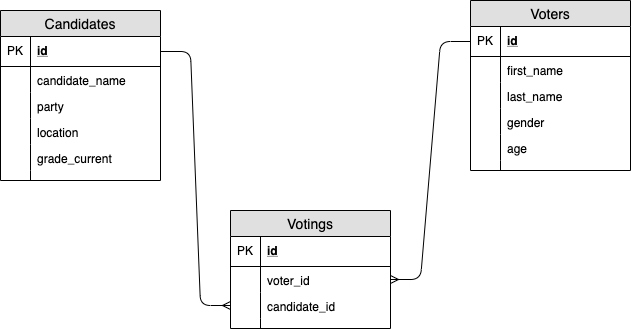

The diagram above was exported from draw.io. Its source (the exported page's mxGraphModel, read from the mxfile embedded in the PNG):
<mxGraphModel dx="932" dy="711" grid="1" gridSize="10" guides="1" tooltips="1" connect="1" arrows="1" fold="1" page="1" pageScale="1" pageWidth="850" pageHeight="1100" math="0" shadow="0">
  <root>
    <mxCell id="0" />
    <mxCell id="1" parent="0" />
    <mxCell id="2" value="Candidates" style="swimlane;fontStyle=0;childLayout=stackLayout;horizontal=1;startSize=26;fillColor=#e0e0e0;horizontalStack=0;resizeParent=1;resizeParentMax=0;resizeLast=0;collapsible=1;marginBottom=0;swimlaneFillColor=#ffffff;align=center;fontSize=14;" vertex="1" parent="1">
      <mxGeometry x="70" y="80" width="160" height="170" as="geometry" />
    </mxCell>
    <mxCell id="3" value="id" style="shape=partialRectangle;top=0;left=0;right=0;bottom=1;align=left;verticalAlign=middle;fillColor=none;spacingLeft=34;spacingRight=4;overflow=hidden;rotatable=0;points=[[0,0.5],[1,0.5]];portConstraint=eastwest;dropTarget=0;fontStyle=5;fontSize=12;" vertex="1" parent="2">
      <mxGeometry y="26" width="160" height="30" as="geometry" />
    </mxCell>
    <mxCell id="4" value="PK" style="shape=partialRectangle;top=0;left=0;bottom=0;fillColor=none;align=left;verticalAlign=middle;spacingLeft=4;spacingRight=4;overflow=hidden;rotatable=0;points=[];portConstraint=eastwest;part=1;fontSize=12;" vertex="1" connectable="0" parent="3">
      <mxGeometry width="30" height="30" as="geometry" />
    </mxCell>
    <mxCell id="5" value="candidate_name" style="shape=partialRectangle;top=0;left=0;right=0;bottom=0;align=left;verticalAlign=top;fillColor=none;spacingLeft=34;spacingRight=4;overflow=hidden;rotatable=0;points=[[0,0.5],[1,0.5]];portConstraint=eastwest;dropTarget=0;fontSize=12;" vertex="1" parent="2">
      <mxGeometry y="56" width="160" height="26" as="geometry" />
    </mxCell>
    <mxCell id="6" value="" style="shape=partialRectangle;top=0;left=0;bottom=0;fillColor=none;align=left;verticalAlign=top;spacingLeft=4;spacingRight=4;overflow=hidden;rotatable=0;points=[];portConstraint=eastwest;part=1;fontSize=12;" vertex="1" connectable="0" parent="5">
      <mxGeometry width="30" height="26" as="geometry" />
    </mxCell>
    <mxCell id="7" value="party" style="shape=partialRectangle;top=0;left=0;right=0;bottom=0;align=left;verticalAlign=top;fillColor=none;spacingLeft=34;spacingRight=4;overflow=hidden;rotatable=0;points=[[0,0.5],[1,0.5]];portConstraint=eastwest;dropTarget=0;fontSize=12;" vertex="1" parent="2">
      <mxGeometry y="82" width="160" height="26" as="geometry" />
    </mxCell>
    <mxCell id="8" value="" style="shape=partialRectangle;top=0;left=0;bottom=0;fillColor=none;align=left;verticalAlign=top;spacingLeft=4;spacingRight=4;overflow=hidden;rotatable=0;points=[];portConstraint=eastwest;part=1;fontSize=12;" vertex="1" connectable="0" parent="7">
      <mxGeometry width="30" height="26" as="geometry" />
    </mxCell>
    <mxCell id="9" value="location" style="shape=partialRectangle;top=0;left=0;right=0;bottom=0;align=left;verticalAlign=top;fillColor=none;spacingLeft=34;spacingRight=4;overflow=hidden;rotatable=0;points=[[0,0.5],[1,0.5]];portConstraint=eastwest;dropTarget=0;fontSize=12;" vertex="1" parent="2">
      <mxGeometry y="108" width="160" height="26" as="geometry" />
    </mxCell>
    <mxCell id="10" value="" style="shape=partialRectangle;top=0;left=0;bottom=0;fillColor=none;align=left;verticalAlign=top;spacingLeft=4;spacingRight=4;overflow=hidden;rotatable=0;points=[];portConstraint=eastwest;part=1;fontSize=12;" vertex="1" connectable="0" parent="9">
      <mxGeometry width="30" height="26" as="geometry" />
    </mxCell>
    <mxCell id="11" value="grade_current" style="shape=partialRectangle;top=0;left=0;right=0;bottom=0;align=left;verticalAlign=top;fillColor=none;spacingLeft=34;spacingRight=4;overflow=hidden;rotatable=0;points=[[0,0.5],[1,0.5]];portConstraint=eastwest;dropTarget=0;fontSize=12;" vertex="1" parent="2">
      <mxGeometry y="134" width="160" height="26" as="geometry" />
    </mxCell>
    <mxCell id="12" value="" style="shape=partialRectangle;top=0;left=0;bottom=0;fillColor=none;align=left;verticalAlign=top;spacingLeft=4;spacingRight=4;overflow=hidden;rotatable=0;points=[];portConstraint=eastwest;part=1;fontSize=12;" vertex="1" connectable="0" parent="11">
      <mxGeometry width="30" height="26" as="geometry" />
    </mxCell>
    <mxCell id="13" value="" style="shape=partialRectangle;top=0;left=0;right=0;bottom=0;align=left;verticalAlign=top;fillColor=none;spacingLeft=34;spacingRight=4;overflow=hidden;rotatable=0;points=[[0,0.5],[1,0.5]];portConstraint=eastwest;dropTarget=0;fontSize=12;" vertex="1" parent="2">
      <mxGeometry y="160" width="160" height="10" as="geometry" />
    </mxCell>
    <mxCell id="14" value="" style="shape=partialRectangle;top=0;left=0;bottom=0;fillColor=none;align=left;verticalAlign=top;spacingLeft=4;spacingRight=4;overflow=hidden;rotatable=0;points=[];portConstraint=eastwest;part=1;fontSize=12;" vertex="1" connectable="0" parent="13">
      <mxGeometry width="30" height="10" as="geometry" />
    </mxCell>
    <mxCell id="15" value="Voters" style="swimlane;fontStyle=0;childLayout=stackLayout;horizontal=1;startSize=26;fillColor=#e0e0e0;horizontalStack=0;resizeParent=1;resizeParentMax=0;resizeLast=0;collapsible=1;marginBottom=0;swimlaneFillColor=#ffffff;align=center;fontSize=14;" vertex="1" parent="1">
      <mxGeometry x="540" y="70" width="160" height="170" as="geometry" />
    </mxCell>
    <mxCell id="16" value="id" style="shape=partialRectangle;top=0;left=0;right=0;bottom=1;align=left;verticalAlign=middle;fillColor=none;spacingLeft=34;spacingRight=4;overflow=hidden;rotatable=0;points=[[0,0.5],[1,0.5]];portConstraint=eastwest;dropTarget=0;fontStyle=5;fontSize=12;" vertex="1" parent="15">
      <mxGeometry y="26" width="160" height="30" as="geometry" />
    </mxCell>
    <mxCell id="17" value="PK" style="shape=partialRectangle;top=0;left=0;bottom=0;fillColor=none;align=left;verticalAlign=middle;spacingLeft=4;spacingRight=4;overflow=hidden;rotatable=0;points=[];portConstraint=eastwest;part=1;fontSize=12;" vertex="1" connectable="0" parent="16">
      <mxGeometry width="30" height="30" as="geometry" />
    </mxCell>
    <mxCell id="18" value="first_name" style="shape=partialRectangle;top=0;left=0;right=0;bottom=0;align=left;verticalAlign=top;fillColor=none;spacingLeft=34;spacingRight=4;overflow=hidden;rotatable=0;points=[[0,0.5],[1,0.5]];portConstraint=eastwest;dropTarget=0;fontSize=12;" vertex="1" parent="15">
      <mxGeometry y="56" width="160" height="26" as="geometry" />
    </mxCell>
    <mxCell id="19" value="" style="shape=partialRectangle;top=0;left=0;bottom=0;fillColor=none;align=left;verticalAlign=top;spacingLeft=4;spacingRight=4;overflow=hidden;rotatable=0;points=[];portConstraint=eastwest;part=1;fontSize=12;" vertex="1" connectable="0" parent="18">
      <mxGeometry width="30" height="26" as="geometry" />
    </mxCell>
    <mxCell id="20" value="last_name" style="shape=partialRectangle;top=0;left=0;right=0;bottom=0;align=left;verticalAlign=top;fillColor=none;spacingLeft=34;spacingRight=4;overflow=hidden;rotatable=0;points=[[0,0.5],[1,0.5]];portConstraint=eastwest;dropTarget=0;fontSize=12;" vertex="1" parent="15">
      <mxGeometry y="82" width="160" height="26" as="geometry" />
    </mxCell>
    <mxCell id="21" value="" style="shape=partialRectangle;top=0;left=0;bottom=0;fillColor=none;align=left;verticalAlign=top;spacingLeft=4;spacingRight=4;overflow=hidden;rotatable=0;points=[];portConstraint=eastwest;part=1;fontSize=12;" vertex="1" connectable="0" parent="20">
      <mxGeometry width="30" height="26" as="geometry" />
    </mxCell>
    <mxCell id="22" value="gender" style="shape=partialRectangle;top=0;left=0;right=0;bottom=0;align=left;verticalAlign=top;fillColor=none;spacingLeft=34;spacingRight=4;overflow=hidden;rotatable=0;points=[[0,0.5],[1,0.5]];portConstraint=eastwest;dropTarget=0;fontSize=12;" vertex="1" parent="15">
      <mxGeometry y="108" width="160" height="26" as="geometry" />
    </mxCell>
    <mxCell id="23" value="" style="shape=partialRectangle;top=0;left=0;bottom=0;fillColor=none;align=left;verticalAlign=top;spacingLeft=4;spacingRight=4;overflow=hidden;rotatable=0;points=[];portConstraint=eastwest;part=1;fontSize=12;" vertex="1" connectable="0" parent="22">
      <mxGeometry width="30" height="26" as="geometry" />
    </mxCell>
    <mxCell id="24" value="age" style="shape=partialRectangle;top=0;left=0;right=0;bottom=0;align=left;verticalAlign=top;fillColor=none;spacingLeft=34;spacingRight=4;overflow=hidden;rotatable=0;points=[[0,0.5],[1,0.5]];portConstraint=eastwest;dropTarget=0;fontSize=12;" vertex="1" parent="15">
      <mxGeometry y="134" width="160" height="26" as="geometry" />
    </mxCell>
    <mxCell id="25" value="" style="shape=partialRectangle;top=0;left=0;bottom=0;fillColor=none;align=left;verticalAlign=top;spacingLeft=4;spacingRight=4;overflow=hidden;rotatable=0;points=[];portConstraint=eastwest;part=1;fontSize=12;" vertex="1" connectable="0" parent="24">
      <mxGeometry width="30" height="26" as="geometry" />
    </mxCell>
    <mxCell id="26" value="" style="shape=partialRectangle;top=0;left=0;right=0;bottom=0;align=left;verticalAlign=top;fillColor=none;spacingLeft=34;spacingRight=4;overflow=hidden;rotatable=0;points=[[0,0.5],[1,0.5]];portConstraint=eastwest;dropTarget=0;fontSize=12;" vertex="1" parent="15">
      <mxGeometry y="160" width="160" height="10" as="geometry" />
    </mxCell>
    <mxCell id="27" value="" style="shape=partialRectangle;top=0;left=0;bottom=0;fillColor=none;align=left;verticalAlign=top;spacingLeft=4;spacingRight=4;overflow=hidden;rotatable=0;points=[];portConstraint=eastwest;part=1;fontSize=12;" vertex="1" connectable="0" parent="26">
      <mxGeometry width="30" height="10" as="geometry" />
    </mxCell>
    <mxCell id="28" value="Votings" style="swimlane;fontStyle=0;childLayout=stackLayout;horizontal=1;startSize=26;fillColor=#e0e0e0;horizontalStack=0;resizeParent=1;resizeParentMax=0;resizeLast=0;collapsible=1;marginBottom=0;swimlaneFillColor=#ffffff;align=center;fontSize=14;" vertex="1" parent="1">
      <mxGeometry x="300" y="280" width="160" height="118" as="geometry" />
    </mxCell>
    <mxCell id="29" value="id" style="shape=partialRectangle;top=0;left=0;right=0;bottom=1;align=left;verticalAlign=middle;fillColor=none;spacingLeft=34;spacingRight=4;overflow=hidden;rotatable=0;points=[[0,0.5],[1,0.5]];portConstraint=eastwest;dropTarget=0;fontStyle=5;fontSize=12;" vertex="1" parent="28">
      <mxGeometry y="26" width="160" height="30" as="geometry" />
    </mxCell>
    <mxCell id="30" value="PK" style="shape=partialRectangle;top=0;left=0;bottom=0;fillColor=none;align=left;verticalAlign=middle;spacingLeft=4;spacingRight=4;overflow=hidden;rotatable=0;points=[];portConstraint=eastwest;part=1;fontSize=12;" vertex="1" connectable="0" parent="29">
      <mxGeometry width="30" height="30" as="geometry" />
    </mxCell>
    <mxCell id="31" value="voter_id" style="shape=partialRectangle;top=0;left=0;right=0;bottom=0;align=left;verticalAlign=top;fillColor=none;spacingLeft=34;spacingRight=4;overflow=hidden;rotatable=0;points=[[0,0.5],[1,0.5]];portConstraint=eastwest;dropTarget=0;fontSize=12;" vertex="1" parent="28">
      <mxGeometry y="56" width="160" height="26" as="geometry" />
    </mxCell>
    <mxCell id="32" value="" style="shape=partialRectangle;top=0;left=0;bottom=0;fillColor=none;align=left;verticalAlign=top;spacingLeft=4;spacingRight=4;overflow=hidden;rotatable=0;points=[];portConstraint=eastwest;part=1;fontSize=12;" vertex="1" connectable="0" parent="31">
      <mxGeometry width="30" height="26" as="geometry" />
    </mxCell>
    <mxCell id="33" value="candidate_id" style="shape=partialRectangle;top=0;left=0;right=0;bottom=0;align=left;verticalAlign=top;fillColor=none;spacingLeft=34;spacingRight=4;overflow=hidden;rotatable=0;points=[[0,0.5],[1,0.5]];portConstraint=eastwest;dropTarget=0;fontSize=12;" vertex="1" parent="28">
      <mxGeometry y="82" width="160" height="26" as="geometry" />
    </mxCell>
    <mxCell id="34" value="" style="shape=partialRectangle;top=0;left=0;bottom=0;fillColor=none;align=left;verticalAlign=top;spacingLeft=4;spacingRight=4;overflow=hidden;rotatable=0;points=[];portConstraint=eastwest;part=1;fontSize=12;" vertex="1" connectable="0" parent="33">
      <mxGeometry width="30" height="26" as="geometry" />
    </mxCell>
    <mxCell id="35" value="" style="shape=partialRectangle;top=0;left=0;right=0;bottom=0;align=left;verticalAlign=top;fillColor=none;spacingLeft=34;spacingRight=4;overflow=hidden;rotatable=0;points=[[0,0.5],[1,0.5]];portConstraint=eastwest;dropTarget=0;fontSize=12;" vertex="1" parent="28">
      <mxGeometry y="108" width="160" height="10" as="geometry" />
    </mxCell>
    <mxCell id="36" value="" style="shape=partialRectangle;top=0;left=0;bottom=0;fillColor=none;align=left;verticalAlign=top;spacingLeft=4;spacingRight=4;overflow=hidden;rotatable=0;points=[];portConstraint=eastwest;part=1;fontSize=12;" vertex="1" connectable="0" parent="35">
      <mxGeometry width="30" height="10" as="geometry" />
    </mxCell>
    <mxCell id="37" style="edgeStyle=entityRelationEdgeStyle;rounded=1;orthogonalLoop=1;jettySize=auto;html=1;exitX=1;exitY=0.5;exitDx=0;exitDy=0;entryX=0;entryY=0.5;entryDx=0;entryDy=0;endArrow=ERmany;endFill=0;" edge="1" source="3" target="33" parent="1">
      <mxGeometry relative="1" as="geometry" />
    </mxCell>
    <mxCell id="38" style="edgeStyle=entityRelationEdgeStyle;rounded=1;orthogonalLoop=1;jettySize=auto;html=1;exitX=1;exitY=0.5;exitDx=0;exitDy=0;entryX=0;entryY=0.5;entryDx=0;entryDy=0;endArrow=none;endFill=0;startArrow=ERmany;startFill=0;" edge="1" source="31" target="16" parent="1">
      <mxGeometry relative="1" as="geometry" />
    </mxCell>
  </root>
</mxGraphModel>